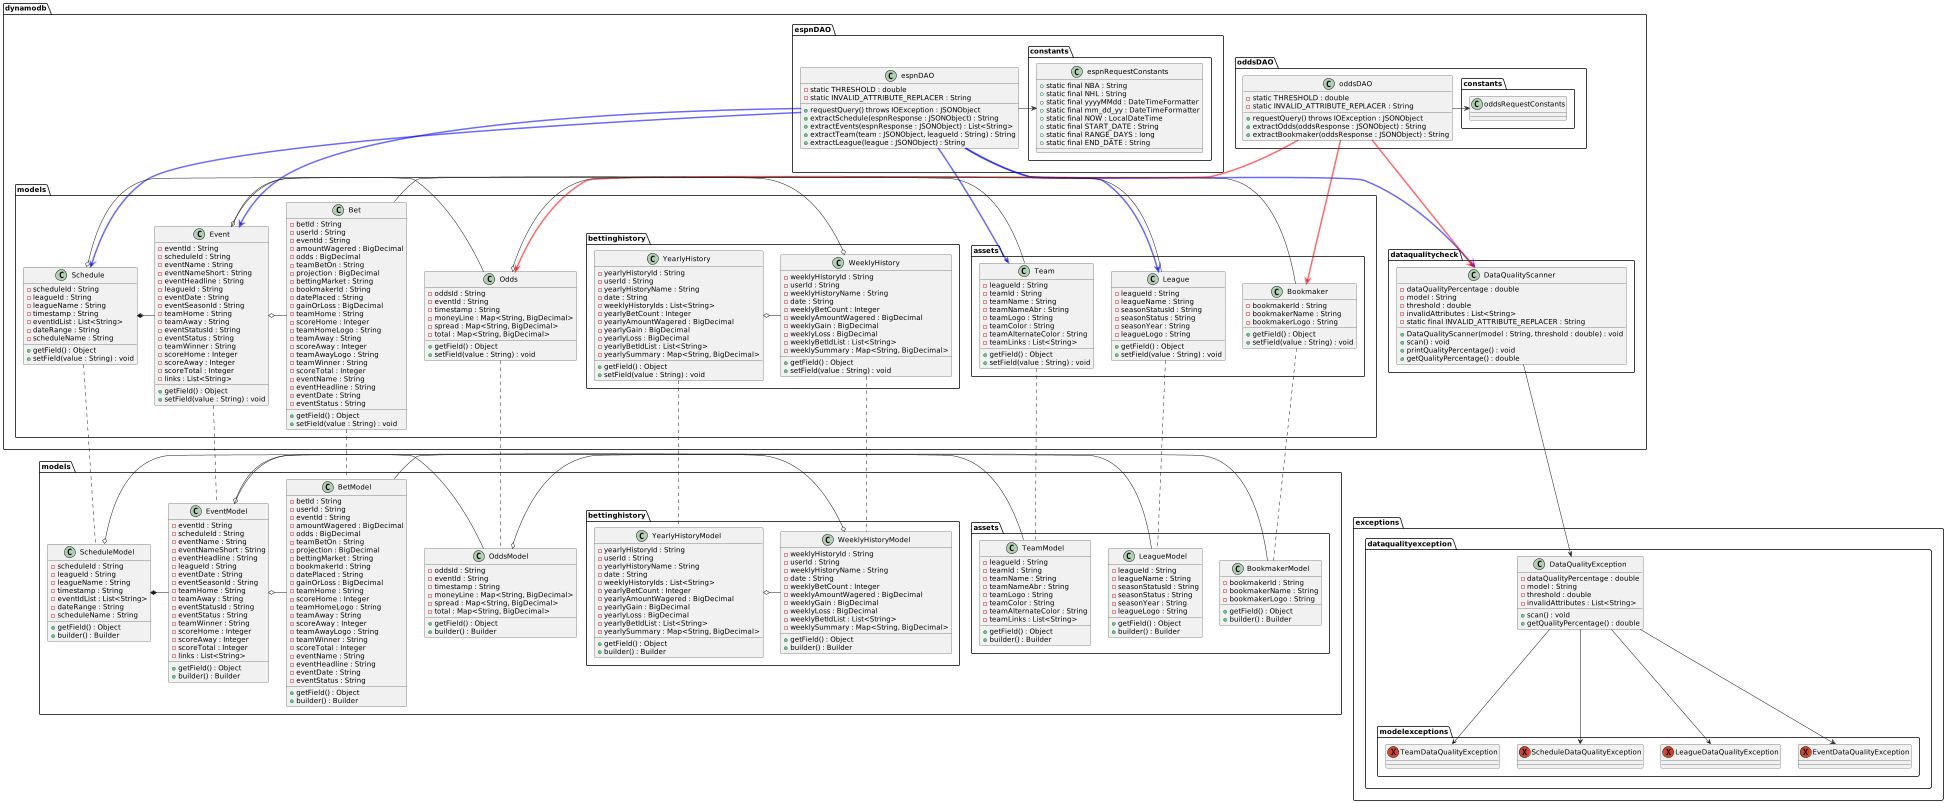

The diagram above was rendered by PlantUML. Its source (embedded in the PNG):
@startuml
'https://plantuml.com/class-diagram


package "dynamodb" {

    package "dataqualitycheck" {

        class DataQualityScanner {
            - dataQualityPercentage : double
            - model : String
            - threshold : double
            - invalidAttributes : List<String>
            - static final INVALID_ATTRIBUTE_REPLACER : String

            + DataQualityScanner(model : String, threshold : double) : void
            + scan() : void
            + printQualityPercentage() : void
            + getQualityPercentage() : double
        }
    }

    package "espnDAO" {

        class espnDAO {
            - static THRESHOLD : double
            - static INVALID_ATTRIBUTE_REPLACER : String

            + requestQuery() throws IOException : JSONObject
            + extractSchedule(espnResponse : JSONObject) : String
            + extractEvents(espnResponse : JSONObject) : List<String>
            + extractTeam(team : JSONObject, leagueId : String) : String
            + extractLeague(league : JSONObject) : String
        }

        package "constants" {

            class espnRequestConstants {
                + static final NBA : String
                + static final NHL : String
                + static final yyyyMMdd : DateTimeFormatter
                + static final mm_dd_yy : DateTimeFormatter
                + static final NOW : LocalDateTime
                + static final START_DATE : String
                + static final RANGE_DAYS : long
                + static final END_DATE : String
            }
        }
    }

    package "oddsDAO" {

        class oddsDAO {
            - static THRESHOLD : double
            - static INVALID_ATTRIBUTE_REPLACER : String
            
            + requestQuery() throws IOException : JSONObject
            + extractOdds(oddsResponse : JSONObject) : String
            + extractBookmaker(oddsResponse : JSONObject) : String
        }

        package constants {

            class oddsRequestConstants {

            }
        }
    }

    package "models" {

        class Event {
            - eventId : String
            - scheduleId : String
            - eventName : String
            - eventNameShort : String
            - eventHeadline : String
            - leagueId : String
            - eventDate : String
            - eventSeasonId : String
            - teamHome : String
            - teamAway : String
            - eventStatusId : String
            - eventStatus : String
            - teamWinner : String
            - scoreHome : Integer
            - scoreAway : Integer
            - scoreTotal : Integer
            - links : List<String>

            + getField() : Object
            + setField(value : String) : void
        }

        class Schedule {
            - scheduleId : String
            - leagueId : String
            - leagueName : String
            - timestamp : String
            - eventIdList : List<String>
            - dateRange : String
            - scheduleName : String

            + getField() : Object
            + setField(value : String) : void
        }

        class Bet {
            - betId : String
            - userId : String
            - eventId : String
            - amountWagered : BigDecimal
            - odds : BigDecimal
            - teamBetOn : String
            - projection : BigDecimal
            - bettingMarket : String
            - bookmakerId : String
            - datePlaced : String
            - gainOrLoss : BigDecimal
            - teamHome : String
            - scoreHome : Integer
            - teamHomeLogo : String
            - teamAway : String
            - scoreAway : Integer
            - teamAwayLogo : String
            - teamWinner : String
            - scoreTotal : Integer
            - eventName : String
            - eventHeadline : String
            - eventDate : String
            - eventStatus : String

            + getField() : Object
            + setField(value : String) : void
        }

        class Odds {
            - oddsId : String
            - eventId : String
            - timestamp : String
            - moneyLine : Map<String, BigDecimal>
            - spread : Map<String, BigDecimal>
            - total : Map<String, BigDecimal>

            + getField() : Object
            + setField(value : String) : void
        }

        package "assets" {

            class League {
                - leagueId : String
                - leagueName : String
                - seasonStatusId : String
                - seasonStatus : String
                - seasonYear : String
                - leagueLogo : String

                + getField() : Object
                + setField(value : String) : void
            }

            class Team {
                - leagueId : String
                - teamId : String
                - teamName : String
                - teamNameAbr : String
                - teamLogo : String
                - teamColor : String
                - teamAlternateColor : String
                - teamLinks : List<String>

                + getField() : Object
                + setField(value : String) : void
            }

            class Bookmaker {
                - bookmakerId : String
                - bookmakerName : String
                - bookmakerLogo : String
                
                + getField() : Object
                + setField(value : String) : void
            }
        }

        package "bettinghistory" {

            class WeeklyHistory {
                - weeklyHistoryId : String
                - userId : String
                - weeklyHistoryName : String
                - date : String
                - weeklyBetCount : Integer
                - weeklyAmountWagered : BigDecimal
                - weeklyGain : BigDecimal
                - weeklyLoss : BigDecimal
                - weeklyBetIdList : List<String>
                - weeklySummary : Map<String, BigDecimal>

                + getField() : Object
                + setField(value : String) : void
            }

            class YearlyHistory {
                - yearlyHistoryId : String
                - userId : String
                - yearlyHistoryName : String
                - date : String
                - weeklyHistoryIds : List<String>
                - yearlyBetCount : Integer
                - yearlyAmountWagered : BigDecimal
                - yearlyGain : BigDecimal
                - yearlyLoss : BigDecimal
                - yearlyBetIdList : List<String>
                - yearlySummary : Map<String, BigDecimal>

                + getField() : Object
                + setField(value : String) : void
            }
        }
    }
}


package "exceptions" {

    package "dataqualityexception" {

        class DataQualityException {
            - dataQualityPercentage : double
            - model : String
            - threshold : double
            - invalidAttributes : List<String>

            + scan() : void
            + getQualityPercentage() : double
        }

        package "modelexceptions" {
            exception EventDataQualityException {}
            exception LeagueDataQualityException {}
            exception ScheduleDataQualityException {}
            exception TeamDataQualityException {}
        }
    }
}


package "models" {

    class ScheduleModel {
        - scheduleId : String
        - leagueId : String
        - leagueName : String
        - timestamp : String
        - eventIdList : List<String>
        - dateRange : String
        - scheduleName : String

        + getField() : Object
        + builder() : Builder
    }

    class EventModel {
        - eventId : String
        - scheduleId : String
        - eventName : String
        - eventNameShort : String
        - eventHeadline : String
        - leagueId : String
        - eventDate : String
        - eventSeasonId : String
        - teamHome : String
        - teamAway : String
        - eventStatusId : String
        - eventStatus : String
        - teamWinner : String
        - scoreHome : Integer
        - scoreAway : Integer
        - scoreTotal : Integer
        - links : List<String>

        + getField() : Object
        + builder() : Builder
    }

    class BetModel {
        - betId : String
        - userId : String
        - eventId : String
        - amountWagered : BigDecimal
        - odds : BigDecimal
        - teamBetOn : String
        - projection : BigDecimal
        - bettingMarket : String
        - bookmakerId : String
        - datePlaced : String
        - gainOrLoss : BigDecimal
        - teamHome : String
        - scoreHome : Integer
        - teamHomeLogo : String
        - teamAway : String
        - scoreAway : Integer
        - teamAwayLogo : String
        - teamWinner : String
        - scoreTotal : Integer
        - eventName : String
        - eventHeadline : String
        - eventDate : String
        - eventStatus : String

        + getField() : Object
        + builder() : Builder
    }

    class OddsModel {
        - oddsId : String
        - eventId : String
        - timestamp : String
        - moneyLine : Map<String, BigDecimal>
        - spread : Map<String, BigDecimal>
        - total : Map<String, BigDecimal>

        + getField() : Object
        + builder() : Builder
    }

    package "assets" {

        class LeagueModel {
            - leagueId : String
            - leagueName : String
            - seasonStatusId : String
            - seasonStatus : String
            - seasonYear : String
            - leagueLogo : String

            + getField() : Object
            + builder() : Builder
        }

        class TeamModel {
            - leagueId : String
            - teamId : String
            - teamName : String
            - teamNameAbr : String
            - teamLogo : String
            - teamColor : String
            - teamAlternateColor : String
            - teamLinks : List<String>

            + getField() : Object
            + builder() : Builder
        }

        class BookmakerModel {
            - bookmakerId : String
            - bookmakerName : String
            - bookmakerLogo : String
            
            + getField() : Object
            + builder() : Builder
        }
    }

    package "bettinghistory" {

        class WeeklyHistoryModel {
            - weeklyHistoryId : String
            - userId : String
            - weeklyHistoryName : String
            - date : String
            - weeklyBetCount : Integer
            - weeklyAmountWagered : BigDecimal
            - weeklyGain : BigDecimal
            - weeklyLoss : BigDecimal
            - weeklyBetIdList : List<String>
            - weeklySummary : Map<String, BigDecimal>

            + getField() : Object
            + builder() : Builder
        }

        class YearlyHistoryModel {
            - yearlyHistoryId : String
            - userId : String
            - yearlyHistoryName : String
            - date : String
            - weeklyHistoryIds : List<String>
            - yearlyBetCount : Integer
            - yearlyAmountWagered : BigDecimal
            - yearlyGain : BigDecimal
            - yearlyLoss : BigDecimal
            - yearlyBetIdList : List<String>
            - yearlySummary : Map<String, BigDecimal>

            + getField() : Object
            + builder() : Builder
        }
    }
}

dynamodb.espnDAO.espnDAO -> dynamodb.espnDAO.constants.espnRequestConstants
dynamodb.espnDAO.espnDAO -[#0000FF95,thickness=3]-> dynamodb.models.Schedule
dynamodb.espnDAO.espnDAO -[#0000FF95,thickness=3]-> dynamodb.models.Event
dynamodb.espnDAO.espnDAO -[#0000FF95,thickness=3]-> dynamodb.models.assets.Team
dynamodb.espnDAO.espnDAO -[#0000FF95,thickness=3]-> dynamodb.models.assets.League
dynamodb.espnDAO.espnDAO -[#0000FF95,thickness=3]-> dynamodb.dataqualitycheck.DataQualityScanner

dynamodb.oddsDAO.oddsDAO -> dynamodb.oddsDAO.constants.oddsRequestConstants
dynamodb.oddsDAO.oddsDAO -[#FF000095,thickness=3]-> dynamodb.models.assets.Bookmaker
dynamodb.oddsDAO.oddsDAO -[#FF000095,thickness=3]-> dynamodb.models.Odds
dynamodb.oddsDAO.oddsDAO -[#FF000095,thickness=3]-> dynamodb.dataqualitycheck.DataQualityScanner

dynamodb.dataqualitycheck.DataQualityScanner --> exceptions.dataqualityexception.DataQualityException

exceptions.dataqualityexception.DataQualityException --> exceptions.dataqualityexception.modelexceptions.ScheduleDataQualityException
exceptions.dataqualityexception.DataQualityException --> exceptions.dataqualityexception.modelexceptions.EventDataQualityException
exceptions.dataqualityexception.DataQualityException --> exceptions.dataqualityexception.modelexceptions.LeagueDataQualityException
exceptions.dataqualityexception.DataQualityException --> exceptions.dataqualityexception.modelexceptions.TeamDataQualityException

dynamodb.models.Schedule o- dynamodb.models.assets.League
dynamodb.models.Schedule *- dynamodb.models.Event
dynamodb.models.Event o- dynamodb.models.assets.Team
dynamodb.models.Event - dynamodb.models.Odds
dynamodb.models.Event o- dynamodb.models.Bet
dynamodb.models.Odds o- dynamodb.models.assets.Bookmaker
dynamodb.models.bettinghistory.WeeklyHistory o- dynamodb.models.Bet
dynamodb.models.bettinghistory.YearlyHistory o- dynamodb.models.bettinghistory.WeeklyHistory

models.ScheduleModel o- models.assets.LeagueModel
models.ScheduleModel *- models.EventModel
models.EventModel o- models.assets.TeamModel
models.EventModel - models.OddsModel
models.EventModel o- models.BetModel
models.OddsModel o- models.assets.BookmakerModel
models.bettinghistory.WeeklyHistoryModel o- models.BetModel
models.bettinghistory.YearlyHistoryModel o- models.bettinghistory.WeeklyHistoryModel

dynamodb.models.Schedule .. models.ScheduleModel
dynamodb.models.Event .. models.EventModel
dynamodb.models.Odds .. models.OddsModel
dynamodb.models.Bet .. models.BetModel
dynamodb.models.assets.Team .. models.assets.TeamModel
dynamodb.models.assets.League .. models.assets.LeagueModel
dynamodb.models.assets.Bookmaker .. models.assets.BookmakerModel
dynamodb.models.bettinghistory.WeeklyHistory .. models.bettinghistory.WeeklyHistoryModel
dynamodb.models.bettinghistory.YearlyHistory .. models.bettinghistory.YearlyHistoryModel

@enduml